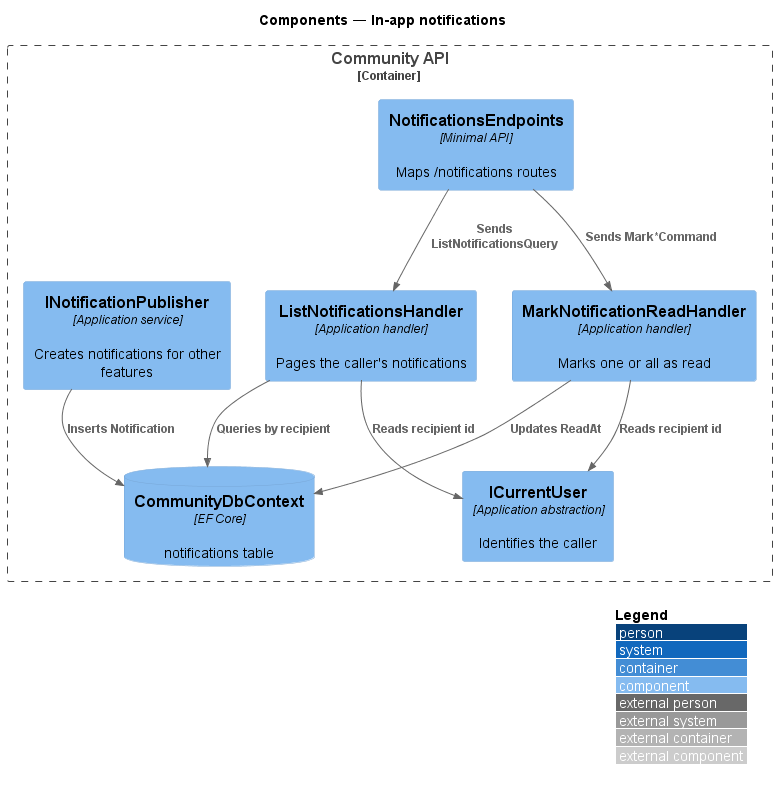

The diagram above was rendered by PlantUML. Its source (embedded in the PNG):
@startuml
!include <C4/C4_Component>
LAYOUT_WITH_LEGEND()
title Components — In-app notifications
Container_Boundary(api, "Community API") {
  Component(ep, "NotificationsEndpoints", "Minimal API", "Maps /notifications routes")
  Component(list, "ListNotificationsHandler", "Application handler", "Pages the caller's notifications")
  Component(mark, "MarkNotificationReadHandler", "Application handler", "Marks one or all as read")
  Component(pub, "INotificationPublisher", "Application service", "Creates notifications for other features")
  Component(cu, "ICurrentUser", "Application abstraction", "Identifies the caller")
  ComponentDb(db, "CommunityDbContext", "EF Core", "notifications table")
}
Rel(ep, list, "Sends ListNotificationsQuery")
Rel(ep, mark, "Sends Mark*Command")
Rel(list, cu, "Reads recipient id")
Rel(mark, cu, "Reads recipient id")
Rel(list, db, "Queries by recipient")
Rel(mark, db, "Updates ReadAt")
Rel(pub, db, "Inserts Notification")
@enduml